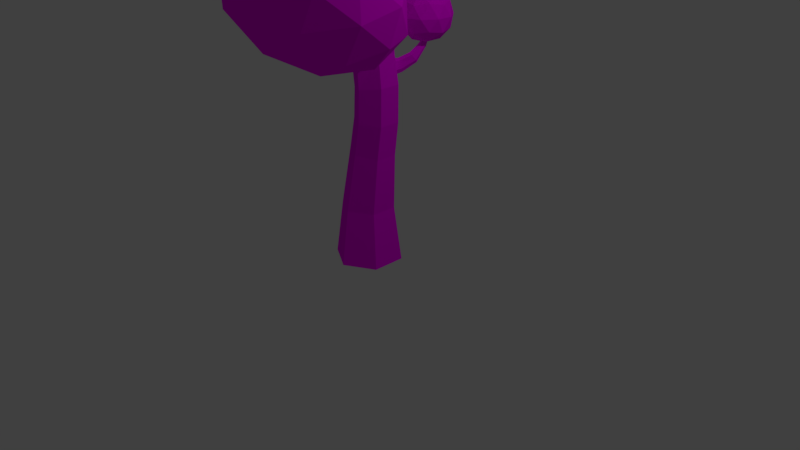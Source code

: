 # Source: Tree001.blend  (saved by Blender 2.79.0; exported with 4.5.12 LTS)
import bpy
from mathutils import Matrix  # noqa: F401  (used for matrix-valued properties, if any)

bpy.ops.wm.read_factory_settings(use_empty=True)
scene = bpy.context.scene
scene.name = 'Scene'

# ---- collections
col_collection_1 = bpy.data.collections.new('Collection 1'); scene.collection.children.link(col_collection_1)

# ---- images (referenced by path relative to the original .blend; pixels are not part of the script)
import os
ASSET_DIR = os.environ.get("B2B_ASSET_DIR", "")  # directory of the original .blend (textures are referenced by path, not embedded)
HERE = os.path.dirname(os.path.abspath(__file__))  # packed textures are extracted next to this script under _unpacked/

def load_image(name, relpath, width, height, colorspace="sRGB"):
    """Load a texture the original file referenced (path relative to the .blend, or extracted next to this script)."""
    p = next((c for c in (os.path.join(HERE, relpath), os.path.join(ASSET_DIR, relpath)) if relpath and os.path.exists(c)), "")
    if p:
        img = bpy.data.images.load(p, check_existing=True)
        img.name = name
    else:  # same state as the original file: an image datablock whose file is absent (Cycles renders it pink)
        img = bpy.data.images.new(name, width, height)
        img.source = "FILE"
        img.filepath = "//" + (relpath or name)
    img.colorspace_settings.name = colorspace
    return img
img_tree001tex = load_image('Tree001Tex', 'Tree001Tex.png', 1024, 1024, 'sRGB')

# ---- materials (node trees are filled in below, after node groups)
mat_material = bpy.data.materials.new('Material')
mat_material.alpha_threshold = 0.0
mat_material.roughness = 0.5
mat_material.line_color = (0.0, 0.0, 0.0, 1.0)

# ---- material node trees
mat_material.use_nodes = True; mat_material.node_tree.nodes.clear()
_N = mat_material.node_tree.nodes; _L = mat_material.node_tree.links
n0 = _N.new('ShaderNodeOutputMaterial'); n0.name = 'Material Output'; n0.location = (300, 300)
n1 = _N.new('ShaderNodeBsdfDiffuse'); n1.name = 'Diffuse BSDF'; n1.location = (10, 300)
n2 = _N.new('ShaderNodeTexImage'); n2.name = 'Image Texture'; n2.location = (-212, 282)
n2.width = 140
n2.image = img_tree001tex
_L.new(n1.outputs[0], n0.inputs[0])
_L.new(n2.outputs[0], n1.inputs[0])
n0.is_active_output = True

# ---- world
world_world = bpy.data.worlds.new('World'); scene.world = world_world
world_world.color = (0.05088, 0.05088, 0.05088)
world_world.use_sun_shadow = False
world_world.sun_shadow_jitter_overblur = 0.0
world_world.cycles.sampling_method = 'MANUAL'

# ---- cameras
cam_camera = bpy.data.cameras.new('Camera')
cam_camera.clip_end = 100.0
cam_camera.lens = 35.0
cam_camera.sensor_width = 32.0
cam_camera.sensor_height = 18.0
cam_camera.ortho_scale = 7.314
cam_camera.dof.focus_distance = 0.0

# ---- lights
light_lamp = bpy.data.lights.new('Lamp', 'POINT')
light_lamp.transmission_factor = 0.0
light_lamp.cutoff_distance = 30.0
light_lamp.energy = 100.0
light_lamp.shadow_buffer_clip_start = 1.001
light_lamp.shadow_soft_size = 0.1
light_lamp.shadow_maximum_resolution = 0.006
light_lamp.use_absolute_resolution = True

# ---- meshes
me_cylinder = bpy.data.meshes.new('Cylinder')
me_cylinder.from_pydata([(0.0, 0.4338, 0.0), (0.0, 0.3374, 0.7109), (0.3757, 0.2169, 0.0), (0.2922, 0.1687, 0.7109), (0.3757, -0.2169, 0.0), (0.2922, -0.1687, 0.7109), (-3.792e-08, -0.4338, 0.0), (-2.949e-08, -0.3374, 0.7109), (-0.3757, -0.2169, 0.0), (-0.2922, -0.1687, 0.7109), (-0.3757, 0.2169, 0.0), (-0.2922, 0.1687, 0.7109), (0.3419, 0.1409, 1.429), (0.1013, 0.2817, 1.469), (0.3419, -0.1409, 1.429), (0.1013, -0.2817, 1.469), (-0.1393, -0.1409, 1.51), (-0.1393, 0.1409, 1.51), (0.4043, 0.137, 1.856), (0.1672, 0.2739, 1.863), (0.4043, -0.137, 1.856), (0.1672, -0.2739, 1.863), (-0.06994, -0.137, 1.871), (-0.06994, 0.137, 1.871), (0.3096, 0.183, 2.45), (0.2297, 0.2319, 2.423), (0.4114, -0.1352, 2.316), (0.18, -0.2705, 2.28), (-0.05138, -0.1352, 2.243), (-0.05138, 0.1352, 2.243), (0.2843, 0.1795, 2.553), (0.06607, 0.2224, 2.814), (0.3514, -0.1145, 2.671), (0.1368, -0.2577, 2.659), (-0.0945, -0.1432, 2.65), (-0.04277, 0.1563, 2.805), (0.3665, 0.1248, 3.117), (0.07136, 0.2243, 2.977), (0.3574, -0.1406, 3.12), (0.1233, -0.2653, 3.112), (-0.1016, -0.1248, 3.102), (-0.03685, 0.1748, 2.979), (0.3382, 0.15, 3.632), (0.07982, 0.3, 3.605), (0.3382, -0.15, 3.632), (0.07982, -0.3, 3.605), (-0.1785, -0.15, 3.577), (-0.1785, 0.15, 3.577), (-0.707, -0.0428, 3.489), (0.1963, -0.5269, 3.522), (-0.7508, -0.9755, 4.004), (-1.381, -0.1025, 4.291), (-0.8242, 0.8857, 3.987), (0.151, 0.6235, 3.512), (0.08014, -0.8857, 4.344), (-0.895, -0.6235, 4.819), (-0.9403, 0.5269, 4.808), (0.006741, 0.9755, 4.327), (0.6374, 0.1025, 4.04), (-0.03703, 0.0428, 4.841), (-0.7915, -0.5986, 3.673), (-0.2348, -0.3348, 3.39), (-0.2606, -0.8831, 3.692), (0.2694, 0.05678, 3.403), (-0.2615, 0.3413, 3.384), (-1.162, -0.08541, 3.842), (-1.188, -0.6337, 4.144), (-0.8347, 0.4955, 3.663), (-1.231, 0.4604, 4.134), (-0.3304, 0.8871, 3.676), (0.5554, -0.2494, 3.713), (0.5287, 0.4267, 3.707), (-0.3289, -1.094, 4.175), (0.2278, -0.8303, 3.892), (-1.273, -0.4267, 4.623), (-0.902, -0.9399, 4.454), (-0.9718, 0.8303, 4.438), (-1.299, 0.2494, 4.617), (0.158, 0.9399, 3.876), (-0.4152, 1.094, 4.155), (0.4871, -0.4604, 4.196), (-0.4136, -0.8871, 4.654), (-1.013, -0.05678, 4.927), (-0.4834, 0.8831, 4.638), (0.444, 0.6337, 4.186), (0.09065, -0.4955, 4.667), (0.4182, 0.08541, 4.489), (-0.4825, -0.3413, 4.947), (-0.5092, 0.3348, 4.941), (0.04751, 0.5986, 4.657), (0.5452, 1.054e-09, 3.67), (1.115, -0.4142, 4.106), (0.3274, -0.6701, 4.106), (-0.1595, 1.054e-09, 4.106), (0.3274, 0.6701, 4.106), (1.115, 0.4142, 4.106), (0.7629, -0.6701, 4.81), (-0.0249, -0.4142, 4.81), (-0.0249, 0.4142, 4.81), (0.7629, 0.6701, 4.81), (1.25, 1.054e-09, 4.81), (0.5452, 1.054e-09, 5.246), (0.4172, -0.3939, 3.788), (0.8802, -0.2434, 3.788), (0.7522, -0.6373, 4.044), (1.215, 1.054e-09, 4.044), (0.8802, 0.2434, 3.788), (0.131, 1.054e-09, 3.788), (0.003006, -0.3939, 4.044), (0.4172, 0.3939, 3.788), (0.003006, 0.3939, 4.044), (0.7522, 0.6373, 4.044), (1.294, -0.2434, 4.458), (1.294, 0.2434, 4.458), (0.5452, -0.7878, 4.458), (1.008, -0.6373, 4.458), (-0.2041, -0.2434, 4.458), (0.0821, -0.6373, 4.458), (0.0821, 0.6373, 4.458), (-0.2041, 0.2434, 4.458), (1.008, 0.6373, 4.458), (0.5452, 0.7878, 4.458), (1.087, -0.3939, 4.872), (0.3381, -0.6373, 4.872), (-0.125, 1.054e-09, 4.872), (0.3381, 0.6373, 4.872), (1.087, 0.3939, 4.872), (0.6731, -0.3939, 5.128), (0.9593, 1.054e-09, 5.128), (0.2101, -0.2434, 5.128), (0.2101, 0.2434, 5.128), (0.6731, 0.3939, 5.128), (0.1604, 0.591, 3.568), (0.71, 0.1626, 3.878), (-0.04953, -0.1021, 3.878), (-0.5189, 0.591, 3.878), (-0.04953, 1.284, 3.878), (0.71, 1.019, 3.878), (0.3703, -0.1021, 4.379), (-0.3892, 0.1626, 4.379), (-0.3892, 1.019, 4.379), (0.3703, 1.284, 4.379), (0.8397, 0.591, 4.379), (0.1604, 0.591, 4.689), (0.03701, 0.1836, 3.651), (0.4834, 0.3392, 3.651), (0.36, -0.06816, 3.834), (0.8065, 0.591, 3.834), (0.4834, 0.8428, 3.651), (-0.2389, 0.591, 3.651), (-0.3623, 0.1836, 3.834), (0.03701, 0.9984, 3.651), (-0.3623, 0.9984, 3.834), (0.36, 1.25, 3.834), (0.8827, 0.3392, 4.128), (0.8827, 0.8428, 4.128), (0.1604, -0.2238, 4.128), (0.6068, -0.06817, 4.128), (-0.5619, 0.3392, 4.128), (-0.286, -0.06817, 4.128), (-0.286, 1.25, 4.128), (-0.5619, 0.8428, 4.128), (0.6068, 1.25, 4.128), (0.1604, 1.406, 4.128), (0.6831, 0.1836, 4.423), (-0.03926, -0.06816, 4.423), (-0.4857, 0.591, 4.423), (-0.03926, 1.25, 4.423), (0.6831, 0.9984, 4.423), (0.2838, 0.1836, 4.605), (0.5597, 0.591, 4.605), (-0.1626, 0.3392, 4.605), (-0.1626, 0.8428, 4.605), (0.2838, 0.9984, 4.605), (0.3476, -1.303, 2.847), (0.9297, -1.429, 3.665), (-0.07205, -1.798, 3.666), (-0.6215, -1.134, 2.965), (0.0406, -0.3546, 2.531), (0.9993, -0.5373, 2.963), (0.3202, -1.339, 4.289), (-0.6384, -1.156, 3.857), (-0.5688, -0.2638, 3.155), (0.4329, 0.1048, 3.154), (0.9824, -0.5594, 3.855), (0.01324, -0.3904, 3.974), (0.1303, -1.674, 3.229), (0.7191, -1.457, 3.228), (0.4724, -1.748, 3.71), (1.102, -1.007, 3.297), (0.76, -0.9329, 2.816), (-0.1927, -1.283, 2.817), (-0.4394, -1.575, 3.299), (0.1965, -0.8255, 2.562), (-0.3731, -0.7262, 2.632), (0.5795, -0.3756, 2.631), (1.092, -1.02, 3.821), (1.133, -0.496, 3.409), (0.1142, -1.695, 4.077), (0.703, -1.478, 4.076), (-0.7723, -1.197, 3.411), (-0.4493, -1.588, 3.823), (-0.3422, -0.2149, 2.744), (-0.7313, -0.6728, 2.999), (0.8101, -0.1056, 2.997), (0.2466, 0.001793, 2.743), (0.734, -0.9669, 4.188), (-0.2187, -1.318, 4.189), (-0.7413, -0.6858, 3.523), (-0.1116, 0.05514, 3.11), (0.8002, -0.1186, 3.521), (0.1643, -0.8676, 4.258), (0.5535, -0.4097, 4.003), (-0.3992, -0.7602, 4.004), (-0.3582, -0.2359, 3.592), (0.2306, -0.01926, 3.591), (0.1889, 0.2234, 2.531), (-0.1113, 0.1145, 2.653), (0.1417, 0.2653, 3.106), (-0.09238, 0.1406, 3.099), (0.01443, 0.2008, 3.017), (0.01893, 0.1999, 3.102), (-0.004208, 0.1859, 2.659), (-0.001317, 0.187, 2.748), (-0.08868, 0.3555, 2.835), (-0.1136, 0.3134, 2.875), (-0.03382, 0.2887, 3.04), (-0.08143, 0.2775, 3.011), (-0.02358, 0.3664, 2.885), (0.006148, 0.3208, 3.008), (-0.1944, 0.534, 2.982), (-0.2054, 0.488, 3.004), (-0.1094, 0.4321, 3.109), (-0.1528, 0.4266, 3.092), (-0.1329, 0.5352, 3.012), (-0.0843, 0.4695, 3.087), (-0.3017, 0.6835, 3.173), (-0.3048, 0.6447, 3.188), (-0.2141, 0.5983, 3.252), (-0.2496, 0.5923, 3.243), (-0.2502, 0.6862, 3.19), (-0.1994, 0.6314, 3.236), (-0.3482, 0.7626, 3.391), (-0.3489, 0.729, 3.384), (-0.2625, 0.6786, 3.377), (-0.293, 0.6744, 3.379), (-0.3032, 0.7629, 3.388), (-0.2537, 0.7103, 3.378), (0.4114, 0.1352, 2.316), (0.18, 0.2705, 2.28), (0.3346, 0.1432, 2.675), (0.1033, 0.2577, 2.666), (0.237, 0.2013, 2.582), (0.2241, 0.1979, 2.67), (0.2931, 0.2044, 2.297), (0.279, 0.2013, 2.387), (0.3138, 0.2889, 2.414), (0.2692, 0.3079, 2.447), (0.2709, 0.256, 2.577), (0.2305, 0.2822, 2.536), (0.3386, 0.2637, 2.465), (0.3133, 0.2432, 2.551), (0.3836, 0.449, 2.512), (0.3422, 0.4525, 2.542), (0.3413, 0.3721, 2.634), (0.3064, 0.4037, 2.605), (0.4045, 0.4145, 2.548), (0.3801, 0.3713, 2.611), (0.3848, 0.5953, 2.67), (0.3553, 0.5911, 2.68), (0.3523, 0.4898, 2.705), (0.3291, 0.5276, 2.697), (0.3981, 0.5528, 2.68), (0.3797, 0.4948, 2.698), (0.3981, 0.6378, 2.804), (0.3832, 0.6357, 2.809), (0.3818, 0.5848, 2.821), (0.3701, 0.6038, 2.817), (0.4048, 0.6164, 2.809), (0.3955, 0.5873, 2.818), (0.3287, 0.6382, 2.704), (0.5676, 0.4646, 2.887), (0.2374, 0.3573, 2.887), (0.03333, 0.6382, 2.887), (0.2374, 0.9191, 2.887), (0.5676, 0.8118, 2.887), (0.4199, 0.3573, 3.182), (0.08974, 0.4646, 3.182), (0.08974, 0.8118, 3.182), (0.4199, 0.9191, 3.182), (0.624, 0.6382, 3.182), (0.3287, 0.6382, 3.365), (0.275, 0.4731, 2.754), (0.4691, 0.5362, 2.754), (0.4155, 0.3711, 2.861), (0.6096, 0.6382, 2.861), (0.4691, 0.7402, 2.754), (0.1551, 0.6382, 2.754), (0.1014, 0.4731, 2.861), (0.275, 0.8033, 2.754), (0.1014, 0.8033, 2.861), (0.4155, 0.9053, 2.861), (0.6427, 0.5362, 3.035), (0.6427, 0.7402, 3.035), (0.3287, 0.308, 3.035), (0.5228, 0.371, 3.035), (0.01463, 0.5362, 3.035), (0.1346, 0.371, 3.035), (0.1346, 0.9053, 3.035), (0.01463, 0.7402, 3.035), (0.5228, 0.9053, 3.035), (0.3287, 0.9684, 3.035), (0.5559, 0.4731, 3.208), (0.2419, 0.3711, 3.208), (0.04779, 0.6382, 3.208), (0.2419, 0.9053, 3.208), (0.5559, 0.8033, 3.208), (0.3823, 0.4731, 3.315), (0.5023, 0.6382, 3.315), (0.1882, 0.5362, 3.315), (0.1882, 0.7402, 3.315), (0.3823, 0.8033, 3.315), (-0.3528, 0.5769, 3.214), (-0.1138, 0.4033, 3.396), (-0.444, 0.296, 3.396), (-0.6481, 0.5769, 3.396), (-0.444, 0.8578, 3.396), (-0.1138, 0.7505, 3.396), (-0.2615, 0.296, 3.692), (-0.5917, 0.4033, 3.692), (-0.5917, 0.7505, 3.692), (-0.2615, 0.8578, 3.692), (-0.05742, 0.5769, 3.692), (-0.3528, 0.5769, 3.874), (-0.4064, 0.4118, 3.263), (-0.2123, 0.4749, 3.263), (-0.266, 0.3098, 3.37), (-0.07187, 0.5769, 3.37), (-0.2123, 0.6789, 3.263), (-0.5264, 0.5769, 3.263), (-0.58, 0.4118, 3.37), (-0.4064, 0.742, 3.263), (-0.58, 0.742, 3.37), (-0.266, 0.844, 3.37), (-0.03872, 0.4749, 3.544), (-0.03872, 0.6789, 3.544), (-0.3528, 0.2467, 3.544), (-0.1587, 0.3098, 3.544), (-0.6668, 0.4749, 3.544), (-0.5469, 0.3098, 3.544), (-0.5469, 0.844, 3.544), (-0.6668, 0.6789, 3.544), (-0.1587, 0.844, 3.544), (-0.3528, 0.9071, 3.544), (-0.1255, 0.4118, 3.718), (-0.4396, 0.3098, 3.718), (-0.6337, 0.5769, 3.718), (-0.4396, 0.844, 3.718), (-0.1255, 0.742, 3.718), (-0.2991, 0.4118, 3.825), (-0.1792, 0.5769, 3.825), (-0.4932, 0.4749, 3.825), (-0.4932, 0.6789, 3.825), (-0.2991, 0.742, 3.825)], [], [(0, 1, 3, 2), (2, 3, 5, 4), (4, 5, 7, 6), (6, 7, 9, 8), (5, 3, 12, 14), (8, 9, 11, 10), (10, 11, 1, 0), (0, 2, 4, 6, 8, 10), (12, 13, 19, 18), (11, 9, 16, 17), (3, 1, 13, 12), (7, 5, 14, 15), (1, 11, 17, 13), (9, 7, 15, 16), (23, 22, 28, 29), (13, 17, 23, 19), (16, 15, 21, 22), (14, 12, 18, 20), (17, 16, 22, 23), (15, 14, 20, 21), (249, 29, 217, 222, 251), (21, 20, 26, 27), (18, 19, 249, 254, 248), (19, 23, 29, 249), (22, 21, 27, 28), (20, 18, 248, 26), (217, 34, 40, 219), (28, 27, 33, 34), (26, 248, 250, 32), (29, 28, 34, 217), (27, 26, 32, 33), (25, 216, 259, 257), (218, 221, 219, 47, 43), (33, 32, 38, 39), (250, 253, 251, 218, 36), (37, 31, 228, 229), (34, 33, 39, 40), (32, 250, 36, 38), (42, 43, 47, 46, 45, 44), (40, 39, 45, 46), (38, 36, 42, 44), (219, 40, 46, 47), (39, 38, 44, 45), (36, 218, 43, 42), (48, 61, 60), (49, 61, 63), (48, 60, 65), (48, 65, 67), (48, 67, 64), (49, 63, 70), (50, 62, 72), (51, 66, 74), (52, 68, 76), (53, 69, 78), (49, 70, 73), (50, 72, 75), (51, 74, 77), (52, 76, 79), (53, 78, 71), (54, 80, 85), (55, 81, 87), (56, 82, 88), (57, 83, 89), (58, 84, 86), (86, 89, 59), (86, 84, 89), (84, 57, 89), (89, 88, 59), (89, 83, 88), (83, 56, 88), (88, 87, 59), (88, 82, 87), (82, 55, 87), (87, 85, 59), (87, 81, 85), (81, 54, 85), (85, 86, 59), (85, 80, 86), (80, 58, 86), (71, 84, 58), (71, 78, 84), (78, 57, 84), (79, 83, 57), (79, 76, 83), (76, 56, 83), (77, 82, 56), (77, 74, 82), (74, 55, 82), (75, 81, 55), (75, 72, 81), (72, 54, 81), (73, 80, 54), (73, 70, 80), (70, 58, 80), (78, 79, 57), (78, 69, 79), (69, 52, 79), (76, 77, 56), (76, 68, 77), (68, 51, 77), (74, 75, 55), (74, 66, 75), (66, 50, 75), (72, 73, 54), (72, 62, 73), (62, 49, 73), (70, 71, 58), (70, 63, 71), (63, 53, 71), (64, 69, 53), (64, 67, 69), (67, 52, 69), (67, 68, 52), (67, 65, 68), (65, 51, 68), (65, 66, 51), (65, 60, 66), (60, 50, 66), (63, 64, 53), (63, 61, 64), (61, 48, 64), (60, 62, 50), (60, 61, 62), (61, 49, 62), (90, 103, 102), (91, 103, 105), (90, 102, 107), (90, 107, 109), (90, 109, 106), (91, 105, 112), (92, 104, 114), (93, 108, 116), (94, 110, 118), (95, 111, 120), (91, 112, 115), (92, 114, 117), (93, 116, 119), (94, 118, 121), (95, 120, 113), (96, 122, 127), (97, 123, 129), (98, 124, 130), (99, 125, 131), (100, 126, 128), (128, 131, 101), (128, 126, 131), (126, 99, 131), (131, 130, 101), (131, 125, 130), (125, 98, 130), (130, 129, 101), (130, 124, 129), (124, 97, 129), (129, 127, 101), (129, 123, 127), (123, 96, 127), (127, 128, 101), (127, 122, 128), (122, 100, 128), (113, 126, 100), (113, 120, 126), (120, 99, 126), (121, 125, 99), (121, 118, 125), (118, 98, 125), (119, 124, 98), (119, 116, 124), (116, 97, 124), (117, 123, 97), (117, 114, 123), (114, 96, 123), (115, 122, 96), (115, 112, 122), (112, 100, 122), (120, 121, 99), (120, 111, 121), (111, 94, 121), (118, 119, 98), (118, 110, 119), (110, 93, 119), (116, 117, 97), (116, 108, 117), (108, 92, 117), (114, 115, 96), (114, 104, 115), (104, 91, 115), (112, 113, 100), (112, 105, 113), (105, 95, 113), (106, 111, 95), (106, 109, 111), (109, 94, 111), (109, 110, 94), (109, 107, 110), (107, 93, 110), (107, 108, 93), (107, 102, 108), (102, 92, 108), (105, 106, 95), (105, 103, 106), (103, 90, 106), (102, 104, 92), (102, 103, 104), (103, 91, 104), (132, 145, 144), (133, 145, 147), (132, 144, 149), (132, 149, 151), (132, 151, 148), (133, 147, 154), (134, 146, 156), (135, 150, 158), (136, 152, 160), (137, 153, 162), (133, 154, 157), (134, 156, 159), (135, 158, 161), (136, 160, 163), (137, 162, 155), (138, 164, 169), (139, 165, 171), (140, 166, 172), (141, 167, 173), (142, 168, 170), (170, 173, 143), (170, 168, 173), (168, 141, 173), (173, 172, 143), (173, 167, 172), (167, 140, 172), (172, 171, 143), (172, 166, 171), (166, 139, 171), (171, 169, 143), (171, 165, 169), (165, 138, 169), (169, 170, 143), (169, 164, 170), (164, 142, 170), (155, 168, 142), (155, 162, 168), (162, 141, 168), (163, 167, 141), (163, 160, 167), (160, 140, 167), (161, 166, 140), (161, 158, 166), (158, 139, 166), (159, 165, 139), (159, 156, 165), (156, 138, 165), (157, 164, 138), (157, 154, 164), (154, 142, 164), (162, 163, 141), (162, 153, 163), (153, 136, 163), (160, 161, 140), (160, 152, 161), (152, 135, 161), (158, 159, 139), (158, 150, 159), (150, 134, 159), (156, 157, 138), (156, 146, 157), (146, 133, 157), (154, 155, 142), (154, 147, 155), (147, 137, 155), (148, 153, 137), (148, 151, 153), (151, 136, 153), (151, 152, 136), (151, 149, 152), (149, 135, 152), (149, 150, 135), (149, 144, 150), (144, 134, 150), (147, 148, 137), (147, 145, 148), (145, 132, 148), (144, 146, 134), (144, 145, 146), (145, 133, 146), (174, 187, 186), (175, 187, 189), (174, 186, 191), (174, 191, 193), (174, 193, 190), (175, 189, 196), (176, 188, 198), (177, 192, 200), (178, 194, 202), (179, 195, 204), (175, 196, 199), (176, 198, 201), (177, 200, 203), (178, 202, 205), (179, 204, 197), (180, 206, 211), (181, 207, 213), (182, 208, 214), (183, 209, 215), (184, 210, 212), (212, 215, 185), (212, 210, 215), (210, 183, 215), (215, 214, 185), (215, 209, 214), (209, 182, 214), (214, 213, 185), (214, 208, 213), (208, 181, 213), (213, 211, 185), (213, 207, 211), (207, 180, 211), (211, 212, 185), (211, 206, 212), (206, 184, 212), (197, 210, 184), (197, 204, 210), (204, 183, 210), (205, 209, 183), (205, 202, 209), (202, 182, 209), (203, 208, 182), (203, 200, 208), (200, 181, 208), (201, 207, 181), (201, 198, 207), (198, 180, 207), (199, 206, 180), (199, 196, 206), (196, 184, 206), (204, 205, 183), (204, 195, 205), (195, 178, 205), (202, 203, 182), (202, 194, 203), (194, 177, 203), (200, 201, 181), (200, 192, 201), (192, 176, 201), (198, 199, 180), (198, 188, 199), (188, 175, 199), (196, 197, 184), (196, 189, 197), (189, 179, 197), (190, 195, 179), (190, 193, 195), (193, 178, 195), (193, 194, 178), (193, 191, 194), (191, 177, 194), (191, 192, 177), (191, 186, 192), (186, 176, 192), (189, 190, 179), (189, 187, 190), (187, 174, 190), (186, 188, 176), (186, 187, 188), (187, 175, 188), (35, 223, 222, 217), (37, 220, 221, 218), (41, 35, 217, 219), (31, 37, 218, 251), (226, 229, 235, 232), (221, 220, 41, 219), (222, 223, 31, 251), (31, 223, 224, 228), (41, 220, 226, 227), (220, 37, 229, 226), (35, 41, 227, 225), (223, 35, 225, 224), (234, 230, 236, 240), (225, 227, 233, 231), (224, 225, 231, 230), (228, 224, 230, 234), (229, 228, 234, 235), (227, 226, 232, 233), (238, 241, 247, 244), (235, 234, 240, 241), (233, 232, 238, 239), (232, 235, 241, 238), (231, 233, 239, 237), (230, 231, 237, 236), (246, 242, 243, 245, 244, 247), (237, 239, 245, 243), (236, 237, 243, 242), (240, 236, 242, 246), (241, 240, 246, 247), (239, 238, 244, 245), (25, 255, 254, 249), (30, 252, 253, 250), (216, 25, 249, 251), (24, 30, 250, 248), (253, 252, 216, 251), (254, 255, 24, 248), (258, 261, 267, 264), (255, 25, 257, 256), (30, 24, 260, 261), (24, 255, 256, 260), (216, 252, 258, 259), (252, 30, 261, 258), (266, 262, 268, 272), (257, 259, 265, 263), (256, 257, 263, 262), (260, 256, 262, 266), (261, 260, 266, 267), (259, 258, 264, 265), (270, 273, 279, 276), (267, 266, 272, 273), (265, 264, 270, 271), (264, 267, 273, 270), (263, 265, 271, 269), (262, 263, 269, 268), (278, 274, 275, 277, 276, 279), (269, 271, 277, 275), (268, 269, 275, 274), (272, 268, 274, 278), (273, 272, 278, 279), (271, 270, 276, 277), (280, 293, 292), (281, 293, 295), (280, 292, 297), (280, 297, 299), (280, 299, 296), (281, 295, 302), (282, 294, 304), (283, 298, 306), (284, 300, 308), (285, 301, 310), (281, 302, 305), (282, 304, 307), (283, 306, 309), (284, 308, 311), (285, 310, 303), (286, 312, 317), (287, 313, 319), (288, 314, 320), (289, 315, 321), (290, 316, 318), (318, 321, 291), (318, 316, 321), (316, 289, 321), (321, 320, 291), (321, 315, 320), (315, 288, 320), (320, 319, 291), (320, 314, 319), (314, 287, 319), (319, 317, 291), (319, 313, 317), (313, 286, 317), (317, 318, 291), (317, 312, 318), (312, 290, 318), (303, 316, 290), (303, 310, 316), (310, 289, 316), (311, 315, 289), (311, 308, 315), (308, 288, 315), (309, 314, 288), (309, 306, 314), (306, 287, 314), (307, 313, 287), (307, 304, 313), (304, 286, 313), (305, 312, 286), (305, 302, 312), (302, 290, 312), (310, 311, 289), (310, 301, 311), (301, 284, 311), (308, 309, 288), (308, 300, 309), (300, 283, 309), (306, 307, 287), (306, 298, 307), (298, 282, 307), (304, 305, 286), (304, 294, 305), (294, 281, 305), (302, 303, 290), (302, 295, 303), (295, 285, 303), (296, 301, 285), (296, 299, 301), (299, 284, 301), (299, 300, 284), (299, 297, 300), (297, 283, 300), (297, 298, 283), (297, 292, 298), (292, 282, 298), (295, 296, 285), (295, 293, 296), (293, 280, 296), (292, 294, 282), (292, 293, 294), (293, 281, 294), (322, 335, 334), (323, 335, 337), (322, 334, 339), (322, 339, 341), (322, 341, 338), (323, 337, 344), (324, 336, 346), (325, 340, 348), (326, 342, 350), (327, 343, 352), (323, 344, 347), (324, 346, 349), (325, 348, 351), (326, 350, 353), (327, 352, 345), (328, 354, 359), (329, 355, 361), (330, 356, 362), (331, 357, 363), (332, 358, 360), (360, 363, 333), (360, 358, 363), (358, 331, 363), (363, 362, 333), (363, 357, 362), (357, 330, 362), (362, 361, 333), (362, 356, 361), (356, 329, 361), (361, 359, 333), (361, 355, 359), (355, 328, 359), (359, 360, 333), (359, 354, 360), (354, 332, 360), (345, 358, 332), (345, 352, 358), (352, 331, 358), (353, 357, 331), (353, 350, 357), (350, 330, 357), (351, 356, 330), (351, 348, 356), (348, 329, 356), (349, 355, 329), (349, 346, 355), (346, 328, 355), (347, 354, 328), (347, 344, 354), (344, 332, 354), (352, 353, 331), (352, 343, 353), (343, 326, 353), (350, 351, 330), (350, 342, 351), (342, 325, 351), (348, 349, 329), (348, 340, 349), (340, 324, 349), (346, 347, 328), (346, 336, 347), (336, 323, 347), (344, 345, 332), (344, 337, 345), (337, 327, 345), (338, 343, 327), (338, 341, 343), (341, 326, 343), (341, 342, 326), (341, 339, 342), (339, 325, 342), (339, 340, 325), (339, 334, 340), (334, 324, 340), (337, 338, 327), (337, 335, 338), (335, 322, 338), (334, 336, 324), (334, 335, 336), (335, 323, 336)])
_uv = me_cylinder.uv_layers.new(name='UVMap')
_uv.uv.foreach_set('vector', [0.1604, 0.08765, 0.1357, 0.1179, 0.09921, 0.1004, 0.1655, 0.02083, 0.1655, 0.02083, 0.2727, 0.08901, 0.232, 0.1161, 0.1914, 0.08184, 0.1914, 0.08184, 0.232, 0.1161, 0.203, 0.1267, 0.1883, 0.09489, 0.1883, 0.09489, 0.203, 0.1267, 0.1802, 0.1283, 0.1793, 0.09773, 0.232, 0.1161, 0.2727, 0.08901, 0.2827, 0.1899, 0.2453, 0.1931, 0.1793, 0.09773, 0.1802, 0.1283, 0.1594, 0.1254, 0.1704, 0.09687, 0.1704, 0.09687, 0.1594, 0.1254, 0.1357, 0.1179, 0.1604, 0.08765, 0.1604, 0.08765, 0.1655, 0.02083, 0.1914, 0.08184, 0.1883, 0.09489, 0.1793, 0.09773, 0.1704, 0.09687, 0.08721, 0.1907, 0.1212, 0.1953, 0.1168, 0.2427, 0.08333, 0.2443, 0.1594, 0.1254, 0.1802, 0.1283, 0.1821, 0.1999, 0.152, 0.1994, 0.09921, 0.1004, 0.1357, 0.1179, 0.1212, 0.1953, 0.08721, 0.1907, 0.203, 0.1267, 0.232, 0.1161, 0.2453, 0.1931, 0.2125, 0.1974, 0.1357, 0.1179, 0.1594, 0.1254, 0.152, 0.1994, 0.1212, 0.1953, 0.1802, 0.1283, 0.203, 0.1267, 0.2125, 0.1974, 0.1821, 0.1999, 0.1499, 0.2418, 0.183, 0.2416, 0.1823, 0.2857, 0.1504, 0.2865, 0.1212, 0.1953, 0.152, 0.1994, 0.1499, 0.2418, 0.1168, 0.2427, 0.1821, 0.1999, 0.2125, 0.1974, 0.2155, 0.2432, 0.183, 0.2416, 0.2453, 0.1931, 0.2827, 0.1899, 0.2827, 0.2471, 0.2479, 0.2454, 0.152, 0.1994, 0.1821, 0.1999, 0.183, 0.2416, 0.1499, 0.2418, 0.2125, 0.1974, 0.2453, 0.1931, 0.2479, 0.2454, 0.2155, 0.2432, 0.1192, 0.2924, 0.1504, 0.2865, 0.1566, 0.3294, 0.1446, 0.3312, 0.1316, 0.3343, 0.2155, 0.2432, 0.2479, 0.2454, 0.2429, 0.299, 0.213, 0.2914, 0.08333, 0.2443, 0.1168, 0.2427, 0.1192, 0.2924, 0.1042, 0.296, 0.08817, 0.3004, 0.1168, 0.2427, 0.1499, 0.2418, 0.1504, 0.2865, 0.1192, 0.2924, 0.183, 0.2416, 0.2155, 0.2432, 0.213, 0.2914, 0.1823, 0.2857, 0.2479, 0.2454, 0.2827, 0.2471, 0.2753, 0.3061, 0.2429, 0.299, 0.1566, 0.3294, 0.1806, 0.3289, 0.1775, 0.3635, 0.1602, 0.3666, 0.1823, 0.2857, 0.213, 0.2914, 0.2055, 0.3316, 0.1806, 0.3289, 0.2429, 0.299, 0.2753, 0.3061, 0.2624, 0.3521, 0.2331, 0.3397, 0.1504, 0.2865, 0.1823, 0.2857, 0.1806, 0.3289, 0.1566, 0.3294, 0.213, 0.2914, 0.2429, 0.299, 0.2331, 0.3397, 0.2055, 0.3316, 0.2482, 0.6793, 0.2595, 0.6819, 0.2566, 0.6885, 0.2471, 0.6879, 0.1407, 0.3741, 0.1512, 0.3699, 0.1602, 0.3666, 0.1698, 0.3867, 0.1633, 0.3936, 0.2055, 0.3316, 0.2331, 0.3397, 0.2105, 0.3812, 0.1941, 0.3693, 0.1037, 0.3412, 0.1176, 0.3375, 0.1316, 0.3343, 0.1407, 0.3741, 0.1193, 0.3909, 0.8818, 0.3063, 0.8892, 0.292, 0.9001, 0.3055, 0.8908, 0.3139, 0.1806, 0.3289, 0.2055, 0.3316, 0.1941, 0.3693, 0.1775, 0.3635, 0.2331, 0.3397, 0.2624, 0.3521, 0.2333, 0.4036, 0.2105, 0.3812, 0.1689, 0.4272, 0.1633, 0.3936, 0.1698, 0.3867, 0.1755, 0.3842, 0.1805, 0.3873, 0.1844, 0.3985, 0.1775, 0.3635, 0.1941, 0.3693, 0.1805, 0.3873, 0.1755, 0.3842, 0.2105, 0.3812, 0.2333, 0.4036, 0.1689, 0.4272, 0.1844, 0.3985, 0.1602, 0.3666, 0.1775, 0.3635, 0.1755, 0.3842, 0.1698, 0.3867, 0.1941, 0.3693, 0.2105, 0.3812, 0.1844, 0.3985, 0.1805, 0.3873, 0.1193, 0.3909, 0.1407, 0.3741, 0.1633, 0.3936, 0.1689, 0.4272, 0.7484, 0.7287, 0.7059, 0.7791, 0.7005, 0.7038, 0.4078, 0.6018, 0.4099, 0.5494, 0.4547, 0.596, 0.7484, 0.7287, 0.7005, 0.7038, 0.7468, 0.6808, 0.7484, 0.7287, 0.7468, 0.6808, 0.7965, 0.7052, 0.7484, 0.7287, 0.7965, 0.7052, 0.7965, 0.7791, 0.4078, 0.6018, 0.4547, 0.596, 0.4342, 0.6262, 0.6702, 0.6721, 0.6379, 0.7294, 0.6186, 0.6599, 0.7463, 0.6478, 0.7111, 0.6576, 0.7258, 0.627, 0.8291, 0.673, 0.7835, 0.6579, 0.8165, 0.6335, 0.4996, 0.6036, 0.5588, 0.5956, 0.5203, 0.6346, 0.4078, 0.6018, 0.4342, 0.6262, 0.3853, 0.6332, 0.6702, 0.6721, 0.6186, 0.6599, 0.6815, 0.6345, 0.7463, 0.6478, 0.7258, 0.627, 0.7676, 0.6264, 0.8291, 0.673, 0.8165, 0.6335, 0.8836, 0.6596, 0.4996, 0.6036, 0.5203, 0.6346, 0.476, 0.6269, 0.3726, 0.6726, 0.4182, 0.6577, 0.4051, 0.7049, 0.7023, 0.6035, 0.6431, 0.5954, 0.7073, 0.5494, 0.7941, 0.6021, 0.7472, 0.5961, 0.7922, 0.5496, 0.5315, 0.6722, 0.5636, 0.7296, 0.5011, 0.7039, 0.4555, 0.6477, 0.4906, 0.6576, 0.4548, 0.6807, 0.4548, 0.6807, 0.5011, 0.7039, 0.4531, 0.7286, 0.4548, 0.6807, 0.4906, 0.6576, 0.5011, 0.7039, 0.4906, 0.6576, 0.5315, 0.6722, 0.5011, 0.7039, 0.5011, 0.7039, 0.4955, 0.7791, 0.4531, 0.7286, 0.5011, 0.7039, 0.5636, 0.7296, 0.4955, 0.7791, 0.8572, 0.5951, 0.7941, 0.6021, 0.7922, 0.5496, 0.4955, 0.7791, 0.4049, 0.7788, 0.4531, 0.7286, 0.7922, 0.5496, 0.7472, 0.5961, 0.7073, 0.5494, 0.7472, 0.5961, 0.7023, 0.6035, 0.7073, 0.5494, 0.4049, 0.7788, 0.4051, 0.7049, 0.4531, 0.7286, 0.4049, 0.7788, 0.3371, 0.7291, 0.4051, 0.7049, 0.3371, 0.7291, 0.3726, 0.6726, 0.4051, 0.7049, 0.4051, 0.7049, 0.4548, 0.6807, 0.4531, 0.7286, 0.4051, 0.7049, 0.4182, 0.6577, 0.4548, 0.6807, 0.4182, 0.6577, 0.4555, 0.6477, 0.4548, 0.6807, 0.476, 0.6269, 0.4906, 0.6576, 0.4555, 0.6477, 0.476, 0.6269, 0.5203, 0.6346, 0.4906, 0.6576, 0.5203, 0.6346, 0.5315, 0.6722, 0.4906, 0.6576, 0.5832, 0.6602, 0.5636, 0.7296, 0.5315, 0.6722, 0.8836, 0.6596, 0.8165, 0.6335, 0.8572, 0.5951, 0.8165, 0.6335, 0.7941, 0.6021, 0.8572, 0.5951, 0.7676, 0.6264, 0.7472, 0.5961, 0.7941, 0.6021, 0.7676, 0.6264, 0.7258, 0.627, 0.7472, 0.5961, 0.7258, 0.627, 0.7023, 0.6035, 0.7472, 0.5961, 0.6815, 0.6345, 0.6431, 0.5954, 0.7023, 0.6035, 0.6815, 0.6345, 0.6186, 0.6599, 0.6431, 0.5954, 0.3181, 0.6591, 0.3726, 0.6726, 0.3371, 0.7291, 0.3853, 0.6332, 0.4182, 0.6577, 0.3726, 0.6726, 0.3853, 0.6332, 0.4342, 0.6262, 0.4182, 0.6577, 0.4342, 0.6262, 0.4555, 0.6477, 0.4182, 0.6577, 0.5203, 0.6346, 0.5832, 0.6602, 0.5315, 0.6722, 0.5203, 0.6346, 0.5588, 0.5956, 0.5832, 0.6602, 0.8645, 0.7295, 0.8291, 0.673, 0.8836, 0.6596, 0.8165, 0.6335, 0.7676, 0.6264, 0.7941, 0.6021, 0.8165, 0.6335, 0.7835, 0.6579, 0.7676, 0.6264, 0.7835, 0.6579, 0.7463, 0.6478, 0.7676, 0.6264, 0.7258, 0.627, 0.6815, 0.6345, 0.7023, 0.6035, 0.7258, 0.627, 0.7111, 0.6576, 0.6815, 0.6345, 0.7111, 0.6576, 0.6702, 0.6721, 0.6815, 0.6345, 0.3181, 0.6591, 0.3853, 0.6332, 0.3726, 0.6726, 0.3181, 0.6591, 0.3447, 0.5947, 0.3853, 0.6332, 0.3447, 0.5947, 0.4078, 0.6018, 0.3853, 0.6332, 0.4342, 0.6262, 0.476, 0.6269, 0.4555, 0.6477, 0.4342, 0.6262, 0.4547, 0.596, 0.476, 0.6269, 0.4547, 0.596, 0.4996, 0.6036, 0.476, 0.6269, 0.4947, 0.5494, 0.5588, 0.5956, 0.4996, 0.6036, 0.7965, 0.7791, 0.7965, 0.7052, 0.8645, 0.7295, 0.7965, 0.7052, 0.8291, 0.673, 0.8645, 0.7295, 0.7965, 0.7052, 0.7835, 0.6579, 0.8291, 0.673, 0.7965, 0.7052, 0.7468, 0.6808, 0.7835, 0.6579, 0.7468, 0.6808, 0.7463, 0.6478, 0.7835, 0.6579, 0.7468, 0.6808, 0.7111, 0.6576, 0.7463, 0.6478, 0.7468, 0.6808, 0.7005, 0.7038, 0.7111, 0.6576, 0.7005, 0.7038, 0.6702, 0.6721, 0.7111, 0.6576, 0.4547, 0.596, 0.4947, 0.5494, 0.4996, 0.6036, 0.4547, 0.596, 0.4099, 0.5494, 0.4947, 0.5494, 0.7059, 0.7791, 0.7484, 0.7287, 0.7965, 0.7791, 0.7005, 0.7038, 0.6379, 0.7294, 0.6702, 0.6721, 0.7005, 0.7038, 0.7059, 0.7791, 0.6379, 0.7294, 0.4099, 0.5494, 0.4078, 0.6018, 0.3447, 0.5947, 0.7401, 0.02274, 0.7187, 0.06161, 0.6891, 0.02083, 0.7081, 0.09581, 0.7187, 0.06161, 0.7401, 0.09389, 0.7379, 0.2821, 0.7853, 0.3114, 0.7351, 0.3288, 0.7379, 0.2821, 0.7351, 0.3288, 0.6873, 0.3055, 0.7401, 0.02274, 0.7911, 0.02083, 0.7615, 0.06161, 0.7081, 0.09581, 0.7401, 0.09389, 0.7233, 0.1236, 0.8002, 0.3582, 0.8437, 0.3353, 0.8304, 0.397, 0.733, 0.3621, 0.7632, 0.3568, 0.7468, 0.3862, 0.6668, 0.3502, 0.7037, 0.3532, 0.6827, 0.3838, 0.7721, 0.09581, 0.81, 0.07529, 0.7949, 0.1231, 0.7081, 0.09581, 0.7233, 0.1236, 0.6853, 0.1231, 0.8002, 0.3582, 0.8304, 0.397, 0.7804, 0.3897, 0.733, 0.3621, 0.7468, 0.3862, 0.7165, 0.3843, 0.6668, 0.3502, 0.6827, 0.3838, 0.6322, 0.385, 0.7721, 0.09581, 0.7949, 0.1231, 0.757, 0.1236, 0.6653, 0.1624, 0.7082, 0.1572, 0.6946, 0.2042, 0.7584, 0.4117, 0.7877, 0.4292, 0.7483, 0.4426, 0.7019, 0.4083, 0.73, 0.412, 0.7083, 0.4402, 0.6273, 0.4405, 0.6707, 0.4222, 0.6705, 0.4756, 0.7401, 0.1487, 0.7721, 0.1572, 0.7401, 0.183, 0.7401, 0.183, 0.7856, 0.2042, 0.7401, 0.2273, 0.7401, 0.183, 0.7721, 0.1572, 0.7856, 0.2042, 0.7721, 0.1572, 0.8149, 0.1624, 0.7856, 0.2042, 0.6705, 0.4756, 0.7083, 0.4402, 0.7258, 0.4823, 0.6705, 0.4756, 0.6707, 0.4222, 0.7083, 0.4402, 0.6707, 0.4222, 0.7019, 0.4083, 0.7083, 0.4402, 0.7083, 0.4402, 0.7483, 0.4426, 0.7258, 0.4823, 0.7083, 0.4402, 0.73, 0.412, 0.7483, 0.4426, 0.73, 0.412, 0.7584, 0.4117, 0.7483, 0.4426, 0.7483, 0.4426, 0.7815, 0.4823, 0.7258, 0.4823, 0.7483, 0.4426, 0.7877, 0.4292, 0.7815, 0.4823, 0.7877, 0.4292, 0.8286, 0.4527, 0.7815, 0.4823, 0.6946, 0.2042, 0.7401, 0.183, 0.7401, 0.2273, 0.6946, 0.2042, 0.7082, 0.1572, 0.7401, 0.183, 0.7082, 0.1572, 0.7401, 0.1487, 0.7401, 0.183, 0.757, 0.1236, 0.7721, 0.1572, 0.7401, 0.1487, 0.757, 0.1236, 0.7949, 0.1231, 0.7721, 0.1572, 0.7949, 0.1231, 0.8149, 0.1624, 0.7721, 0.1572, 0.6322, 0.385, 0.6707, 0.4222, 0.6273, 0.4405, 0.6322, 0.385, 0.6827, 0.3838, 0.6707, 0.4222, 0.6827, 0.3838, 0.7019, 0.4083, 0.6707, 0.4222, 0.7165, 0.3843, 0.73, 0.412, 0.7019, 0.4083, 0.7165, 0.3843, 0.7468, 0.3862, 0.73, 0.412, 0.7468, 0.3862, 0.7584, 0.4117, 0.73, 0.412, 0.7804, 0.3897, 0.7877, 0.4292, 0.7584, 0.4117, 0.7804, 0.3897, 0.8304, 0.397, 0.7877, 0.4292, 0.8304, 0.397, 0.8286, 0.4527, 0.7877, 0.4292, 0.6853, 0.1231, 0.7082, 0.1572, 0.6653, 0.1624, 0.6853, 0.1231, 0.7233, 0.1236, 0.7082, 0.1572, 0.7233, 0.1236, 0.7401, 0.1487, 0.7082, 0.1572, 0.7949, 0.1231, 0.845, 0.1212, 0.8149, 0.1624, 0.7949, 0.1231, 0.81, 0.07529, 0.845, 0.1212, 0.6264, 0.3222, 0.6668, 0.3502, 0.6322, 0.385, 0.6827, 0.3838, 0.7165, 0.3843, 0.7019, 0.4083, 0.6827, 0.3838, 0.7037, 0.3532, 0.7165, 0.3843, 0.7037, 0.3532, 0.733, 0.3621, 0.7165, 0.3843, 0.7468, 0.3862, 0.7804, 0.3897, 0.7584, 0.4117, 0.7468, 0.3862, 0.7632, 0.3568, 0.7804, 0.3897, 0.7632, 0.3568, 0.8002, 0.3582, 0.7804, 0.3897, 0.6353, 0.1212, 0.6853, 0.1231, 0.6653, 0.1624, 0.6353, 0.1212, 0.6702, 0.07529, 0.6853, 0.1231, 0.6702, 0.07529, 0.7081, 0.09581, 0.6853, 0.1231, 0.7233, 0.1236, 0.757, 0.1236, 0.7401, 0.1487, 0.7233, 0.1236, 0.7401, 0.09389, 0.757, 0.1236, 0.7401, 0.09389, 0.7721, 0.09581, 0.757, 0.1236, 0.7615, 0.06161, 0.81, 0.07529, 0.7721, 0.09581, 0.7615, 0.06161, 0.7911, 0.02083, 0.81, 0.07529, 0.6873, 0.3055, 0.6668, 0.3502, 0.6264, 0.3222, 0.6873, 0.3055, 0.7037, 0.3532, 0.6668, 0.3502, 0.6873, 0.3055, 0.7351, 0.3288, 0.7037, 0.3532, 0.7351, 0.3288, 0.733, 0.3621, 0.7037, 0.3532, 0.7351, 0.3288, 0.7632, 0.3568, 0.733, 0.3621, 0.7351, 0.3288, 0.7853, 0.3114, 0.7632, 0.3568, 0.7853, 0.3114, 0.8002, 0.3582, 0.7632, 0.3568, 0.7401, 0.09389, 0.7615, 0.06161, 0.7721, 0.09581, 0.7401, 0.09389, 0.7187, 0.06161, 0.7615, 0.06161, 0.7187, 0.06161, 0.7401, 0.02274, 0.7615, 0.06161, 0.7853, 0.3114, 0.8437, 0.3353, 0.8002, 0.3582, 0.6891, 0.02083, 0.7187, 0.06161, 0.6702, 0.07529, 0.7187, 0.06161, 0.7081, 0.09581, 0.6702, 0.07529, 0.7351, 0.8145, 0.78, 0.8489, 0.7297, 0.8616, 0.7825, 0.8906, 0.78, 0.8489, 0.8316, 0.8828, 0.7351, 0.8145, 0.7297, 0.8616, 0.6834, 0.8339, 0.1187, 0.6013, 0.08333, 0.5682, 0.1335, 0.5591, 0.1187, 0.6013, 0.1335, 0.5591, 0.1611, 0.5906, 0.7825, 0.8906, 0.8316, 0.8828, 0.7995, 0.9168, 0.7265, 0.8878, 0.7513, 0.8862, 0.7367, 0.9035, 0.6649, 0.873, 0.7013, 0.8788, 0.6821, 0.8985, 0.1489, 0.5334, 0.1101, 0.5201, 0.1482, 0.507, 0.1896, 0.5772, 0.1679, 0.5548, 0.1934, 0.551, 0.7825, 0.8906, 0.7995, 0.9168, 0.7627, 0.9079, 0.7265, 0.8878, 0.7367, 0.9035, 0.7124, 0.9006, 0.6649, 0.873, 0.6821, 0.8985, 0.6298, 0.8981, 0.1489, 0.5334, 0.1482, 0.507, 0.1721, 0.5301, 0.1896, 0.5772, 0.1934, 0.551, 0.2249, 0.5828, 0.746, 0.92, 0.771, 0.9346, 0.7384, 0.9443, 0.6982, 0.9158, 0.7228, 0.919, 0.7013, 0.9421, 0.6186, 0.9464, 0.6663, 0.9265, 0.6592, 0.9783, 0.1942, 0.5281, 0.1781, 0.504, 0.2137, 0.5073, 0.2625, 0.5623, 0.222, 0.5433, 0.2625, 0.5192, 0.2625, 0.5192, 0.2137, 0.5073, 0.2436, 0.4749, 0.2625, 0.5192, 0.222, 0.5433, 0.2137, 0.5073, 0.222, 0.5433, 0.1942, 0.5281, 0.2137, 0.5073, 0.2137, 0.5073, 0.1959, 0.4626, 0.2436, 0.4749, 0.2137, 0.5073, 0.1781, 0.504, 0.1959, 0.4626, 0.1781, 0.504, 0.1534, 0.4713, 0.1959, 0.4626, 0.6592, 0.9783, 0.7013, 0.9421, 0.7162, 0.9854, 0.6592, 0.9783, 0.6663, 0.9265, 0.7013, 0.9421, 0.6663, 0.9265, 0.6982, 0.9158, 0.7013, 0.9421, 0.7013, 0.9421, 0.7384, 0.9443, 0.7162, 0.9854, 0.7013, 0.9421, 0.7228, 0.919, 0.7384, 0.9443, 0.7228, 0.919, 0.746, 0.92, 0.7384, 0.9443, 0.7384, 0.9443, 0.7723, 0.9854, 0.7162, 0.9854, 0.7384, 0.9443, 0.771, 0.9346, 0.7723, 0.9854, 0.771, 0.9346, 0.8135, 0.9567, 0.7723, 0.9854, 0.2249, 0.5828, 0.222, 0.5433, 0.2625, 0.5623, 0.2249, 0.5828, 0.1934, 0.551, 0.222, 0.5433, 0.1934, 0.551, 0.1942, 0.5281, 0.222, 0.5433, 0.1721, 0.5301, 0.1781, 0.504, 0.1942, 0.5281, 0.1721, 0.5301, 0.1482, 0.507, 0.1781, 0.504, 0.1482, 0.507, 0.1534, 0.4713, 0.1781, 0.504, 0.6298, 0.8981, 0.6663, 0.9265, 0.6186, 0.9464, 0.6298, 0.8981, 0.6821, 0.8985, 0.6663, 0.9265, 0.6821, 0.8985, 0.6982, 0.9158, 0.6663, 0.9265, 0.7124, 0.9006, 0.7228, 0.919, 0.6982, 0.9158, 0.7124, 0.9006, 0.7367, 0.9035, 0.7228, 0.919, 0.7367, 0.9035, 0.746, 0.92, 0.7228, 0.919, 0.7627, 0.9079, 0.771, 0.9346, 0.746, 0.92, 0.7627, 0.9079, 0.7995, 0.9168, 0.771, 0.9346, 0.7995, 0.9168, 0.8135, 0.9567, 0.771, 0.9346, 0.1934, 0.551, 0.1721, 0.5301, 0.1942, 0.5281, 0.1934, 0.551, 0.1679, 0.5548, 0.1721, 0.5301, 0.1679, 0.5548, 0.1489, 0.5334, 0.1721, 0.5301, 0.1482, 0.507, 0.1108, 0.4725, 0.1534, 0.4713, 0.1482, 0.507, 0.1101, 0.5201, 0.1108, 0.4725, 0.6204, 0.8445, 0.6649, 0.873, 0.6298, 0.8981, 0.6821, 0.8985, 0.7124, 0.9006, 0.6982, 0.9158, 0.6821, 0.8985, 0.7013, 0.8788, 0.7124, 0.9006, 0.7013, 0.8788, 0.7265, 0.8878, 0.7124, 0.9006, 0.7367, 0.9035, 0.7627, 0.9079, 0.746, 0.92, 0.7367, 0.9035, 0.7513, 0.8862, 0.7627, 0.9079, 0.7513, 0.8862, 0.7825, 0.8906, 0.7627, 0.9079, 0.7995, 0.9168, 0.8581, 0.9328, 0.8135, 0.9567, 0.7995, 0.9168, 0.8316, 0.8828, 0.8581, 0.9328, 0.1971, 0.6213, 0.1896, 0.5772, 0.2249, 0.5828, 0.1611, 0.5906, 0.1679, 0.5548, 0.1896, 0.5772, 0.1611, 0.5906, 0.1335, 0.5591, 0.1679, 0.5548, 0.1335, 0.5591, 0.1489, 0.5334, 0.1679, 0.5548, 0.1335, 0.5591, 0.1101, 0.5201, 0.1489, 0.5334, 0.1335, 0.5591, 0.08333, 0.5682, 0.1101, 0.5201, 0.6834, 0.8339, 0.6649, 0.873, 0.6204, 0.8445, 0.6834, 0.8339, 0.7013, 0.8788, 0.6649, 0.873, 0.6834, 0.8339, 0.7297, 0.8616, 0.7013, 0.8788, 0.7297, 0.8616, 0.7265, 0.8878, 0.7013, 0.8788, 0.1971, 0.6213, 0.1611, 0.5906, 0.1896, 0.5772, 0.1971, 0.6213, 0.1475, 0.6419, 0.1611, 0.5906, 0.1475, 0.6419, 0.1187, 0.6013, 0.1611, 0.5906, 0.7297, 0.8616, 0.7513, 0.8862, 0.7265, 0.8878, 0.7297, 0.8616, 0.78, 0.8489, 0.7513, 0.8862, 0.78, 0.8489, 0.7825, 0.8906, 0.7513, 0.8862, 0.4546, 0.2854, 0.425, 0.3345, 0.3863, 0.2821, 0.4128, 0.3726, 0.425, 0.3345, 0.4546, 0.3709, 0.4557, 0.2466, 0.3918, 0.2093, 0.4591, 0.1887, 0.4557, 0.2466, 0.4591, 0.1887, 0.5235, 0.2169, 0.4546, 0.2854, 0.5229, 0.2821, 0.4841, 0.3345, 0.4128, 0.3726, 0.4546, 0.3709, 0.433, 0.3987, 0.3751, 0.1547, 0.3181, 0.182, 0.3381, 0.116, 0.4611, 0.1527, 0.4222, 0.1574, 0.4429, 0.1303, 0.5464, 0.1645, 0.4993, 0.1619, 0.5241, 0.133, 0.4964, 0.3726, 0.5465, 0.3491, 0.5245, 0.398, 0.4128, 0.3726, 0.433, 0.3987, 0.3846, 0.398, 0.3751, 0.1547, 0.3381, 0.116, 0.4008, 0.1259, 0.4611, 0.1527, 0.4429, 0.1303, 0.4818, 0.1325, 0.5464, 0.1645, 0.5241, 0.133, 0.5876, 0.1303, 0.4964, 0.3726, 0.5245, 0.398, 0.4761, 0.3987, 0.357, 0.4371, 0.413, 0.4303, 0.3931, 0.485, 0.4266, 0.106, 0.3881, 0.08675, 0.438, 0.07138, 0.5008, 0.1103, 0.4638, 0.1063, 0.4934, 0.07456, 0.5965, 0.06899, 0.5413, 0.09556, 0.5434, 0.02944, 0.4546, 0.4217, 0.4961, 0.4303, 0.4546, 0.4589, 0.4546, 0.4589, 0.516, 0.485, 0.4546, 0.514, 0.4546, 0.4589, 0.4961, 0.4303, 0.516, 0.485, 0.4961, 0.4303, 0.5521, 0.4371, 0.516, 0.485, 0.5434, 0.02944, 0.4934, 0.07456, 0.4687, 0.02083, 0.5434, 0.02944, 0.5413, 0.09556, 0.4934, 0.07456, 0.5413, 0.09556, 0.5008, 0.1103, 0.4934, 0.07456, 0.4934, 0.07456, 0.438, 0.07138, 0.4687, 0.02083, 0.4934, 0.07456, 0.4638, 0.1063, 0.438, 0.07138, 0.4638, 0.1063, 0.4266, 0.106, 0.438, 0.07138, 0.438, 0.07138, 0.3935, 0.02083, 0.4687, 0.02083, 0.438, 0.07138, 0.3881, 0.08675, 0.3935, 0.02083, 0.3881, 0.08675, 0.3363, 0.05403, 0.3935, 0.02083, 0.3931, 0.485, 0.4546, 0.4589, 0.4546, 0.514, 0.3931, 0.485, 0.413, 0.4303, 0.4546, 0.4589, 0.413, 0.4303, 0.4546, 0.4217, 0.4546, 0.4589, 0.4761, 0.3987, 0.4961, 0.4303, 0.4546, 0.4217, 0.4761, 0.3987, 0.5245, 0.398, 0.4961, 0.4303, 0.5245, 0.398, 0.5521, 0.4371, 0.4961, 0.4303, 0.5876, 0.1303, 0.5413, 0.09556, 0.5965, 0.06899, 0.5876, 0.1303, 0.5241, 0.133, 0.5413, 0.09556, 0.5241, 0.133, 0.5008, 0.1103, 0.5413, 0.09556, 0.4818, 0.1325, 0.4638, 0.1063, 0.5008, 0.1103, 0.4818, 0.1325, 0.4429, 0.1303, 0.4638, 0.1063, 0.4429, 0.1303, 0.4266, 0.106, 0.4638, 0.1063, 0.4008, 0.1259, 0.3881, 0.08675, 0.4266, 0.106, 0.4008, 0.1259, 0.3381, 0.116, 0.3881, 0.08675, 0.3381, 0.116, 0.3363, 0.05403, 0.3881, 0.08675, 0.3846, 0.398, 0.413, 0.4303, 0.357, 0.4371, 0.3846, 0.398, 0.433, 0.3987, 0.413, 0.4303, 0.433, 0.3987, 0.4546, 0.4217, 0.413, 0.4303, 0.5245, 0.398, 0.591, 0.3953, 0.5521, 0.4371, 0.5245, 0.398, 0.5465, 0.3491, 0.591, 0.3953, 0.5999, 0.1982, 0.5464, 0.1645, 0.5876, 0.1303, 0.5241, 0.133, 0.4818, 0.1325, 0.5008, 0.1103, 0.5241, 0.133, 0.4993, 0.1619, 0.4818, 0.1325, 0.4993, 0.1619, 0.4611, 0.1527, 0.4818, 0.1325, 0.4429, 0.1303, 0.4008, 0.1259, 0.4266, 0.106, 0.4429, 0.1303, 0.4222, 0.1574, 0.4008, 0.1259, 0.4222, 0.1574, 0.3751, 0.1547, 0.4008, 0.1259, 0.3181, 0.3953, 0.3846, 0.398, 0.357, 0.4371, 0.3181, 0.3953, 0.3626, 0.3491, 0.3846, 0.398, 0.3626, 0.3491, 0.4128, 0.3726, 0.3846, 0.398, 0.433, 0.3987, 0.4761, 0.3987, 0.4546, 0.4217, 0.433, 0.3987, 0.4546, 0.3709, 0.4761, 0.3987, 0.4546, 0.3709, 0.4964, 0.3726, 0.4761, 0.3987, 0.4841, 0.3345, 0.5465, 0.3491, 0.4964, 0.3726, 0.4841, 0.3345, 0.5229, 0.2821, 0.5465, 0.3491, 0.5235, 0.2169, 0.5464, 0.1645, 0.5999, 0.1982, 0.5235, 0.2169, 0.4993, 0.1619, 0.5464, 0.1645, 0.5235, 0.2169, 0.4591, 0.1887, 0.4993, 0.1619, 0.4591, 0.1887, 0.4611, 0.1527, 0.4993, 0.1619, 0.4591, 0.1887, 0.4222, 0.1574, 0.4611, 0.1527, 0.4591, 0.1887, 0.3918, 0.2093, 0.4222, 0.1574, 0.3918, 0.2093, 0.3751, 0.1547, 0.4222, 0.1574, 0.4546, 0.3709, 0.4841, 0.3345, 0.4964, 0.3726, 0.4546, 0.3709, 0.425, 0.3345, 0.4841, 0.3345, 0.425, 0.3345, 0.4546, 0.2854, 0.4841, 0.3345, 0.3918, 0.2093, 0.3181, 0.182, 0.3751, 0.1547, 0.3863, 0.2821, 0.425, 0.3345, 0.3626, 0.3491, 0.425, 0.3345, 0.4128, 0.3726, 0.3626, 0.3491, 0.1518, 0.3438, 0.146, 0.3395, 0.1446, 0.3312, 0.1566, 0.3294, 0.144, 0.3612, 0.1497, 0.3631, 0.1512, 0.3699, 0.1407, 0.3741, 0.1535, 0.3587, 0.1518, 0.3438, 0.1566, 0.3294, 0.1602, 0.3666, 0.1404, 0.3472, 0.144, 0.3612, 0.1407, 0.3741, 0.1316, 0.3343, 0.8872, 0.3186, 0.8908, 0.3139, 0.9038, 0.3268, 0.9002, 0.3298, 0.1512, 0.3699, 0.1497, 0.3631, 0.1535, 0.3587, 0.1602, 0.3666, 0.1446, 0.3312, 0.146, 0.3395, 0.1404, 0.3472, 0.1316, 0.3343, 0.8892, 0.292, 0.8959, 0.2845, 0.906, 0.3009, 0.9001, 0.3055, 0.9203, 0.2827, 0.9269, 0.2821, 0.9288, 0.2918, 0.9236, 0.2935, 0.8791, 0.3129, 0.8818, 0.3063, 0.8908, 0.3139, 0.8872, 0.3186, 0.9031, 0.2821, 0.9203, 0.2827, 0.9236, 0.2935, 0.9107, 0.2979, 0.8959, 0.2845, 0.9031, 0.2821, 0.9107, 0.2979, 0.906, 0.3009, 0.9127, 0.3222, 0.918, 0.3193, 0.9301, 0.3375, 0.9262, 0.34, 0.9107, 0.2979, 0.9236, 0.2935, 0.9302, 0.31, 0.9213, 0.3161, 0.906, 0.3009, 0.9107, 0.2979, 0.9213, 0.3161, 0.918, 0.3193, 0.9001, 0.3055, 0.906, 0.3009, 0.918, 0.3193, 0.9127, 0.3222, 0.8908, 0.3139, 0.9001, 0.3055, 0.9127, 0.3222, 0.9038, 0.3268, 0.9236, 0.2935, 0.9288, 0.2918, 0.9342, 0.308, 0.9302, 0.31, 0.9167, 0.3463, 0.9196, 0.344, 0.9302, 0.3567, 0.9272, 0.3577, 0.9038, 0.3268, 0.9127, 0.3222, 0.9262, 0.34, 0.9196, 0.344, 0.9302, 0.31, 0.9342, 0.308, 0.943, 0.3295, 0.9399, 0.3312, 0.9002, 0.3298, 0.9038, 0.3268, 0.9196, 0.344, 0.9167, 0.3463, 0.9213, 0.3161, 0.9302, 0.31, 0.9399, 0.3312, 0.9327, 0.3352, 0.918, 0.3193, 0.9213, 0.3161, 0.9327, 0.3352, 0.9301, 0.3375, 0.8843, 0.4014, 0.8813, 0.4042, 0.8791, 0.402, 0.8794, 0.3947, 0.8817, 0.3931, 0.8843, 0.3946, 0.9327, 0.3352, 0.9399, 0.3312, 0.9471, 0.3454, 0.9432, 0.3521, 0.9301, 0.3375, 0.9327, 0.3352, 0.9432, 0.3521, 0.9418, 0.3552, 0.9262, 0.34, 0.9301, 0.3375, 0.9418, 0.3552, 0.9374, 0.3566, 0.9196, 0.344, 0.9262, 0.34, 0.9374, 0.3566, 0.9302, 0.3567, 0.9399, 0.3312, 0.943, 0.3295, 0.9493, 0.3434, 0.9471, 0.3454, 0.1142, 0.3095, 0.107, 0.3064, 0.1042, 0.296, 0.1192, 0.2924, 0.1084, 0.3257, 0.1147, 0.3279, 0.1176, 0.3375, 0.1037, 0.3412, 0.1197, 0.3214, 0.1142, 0.3095, 0.1192, 0.2924, 0.1316, 0.3343, 0.1039, 0.3142, 0.1084, 0.3257, 0.1037, 0.3412, 0.08817, 0.3004, 0.1176, 0.3375, 0.1147, 0.3279, 0.1197, 0.3214, 0.1316, 0.3343, 0.1042, 0.296, 0.107, 0.3064, 0.1039, 0.3142, 0.08817, 0.3004, 0.2224, 0.691, 0.2273, 0.6893, 0.2309, 0.7036, 0.227, 0.7047, 0.2414, 0.6774, 0.2482, 0.6793, 0.2471, 0.6879, 0.2419, 0.6866, 0.2239, 0.683, 0.2341, 0.6793, 0.2362, 0.6876, 0.2273, 0.6893, 0.2341, 0.6793, 0.2414, 0.6774, 0.2419, 0.6866, 0.2362, 0.6876, 0.2595, 0.6819, 0.2656, 0.6858, 0.2624, 0.6912, 0.2566, 0.6885, 0.2186, 0.6858, 0.2239, 0.683, 0.2273, 0.6893, 0.2224, 0.691, 0.2374, 0.7033, 0.2417, 0.7031, 0.2421, 0.7203, 0.2385, 0.7192, 0.2471, 0.6879, 0.2566, 0.6885, 0.2542, 0.7047, 0.2458, 0.7044, 0.2419, 0.6866, 0.2471, 0.6879, 0.2458, 0.7044, 0.2417, 0.7031, 0.2362, 0.6876, 0.2419, 0.6866, 0.2417, 0.7031, 0.2374, 0.7033, 0.2273, 0.6893, 0.2362, 0.6876, 0.2374, 0.7033, 0.2309, 0.7036, 0.2566, 0.6885, 0.2624, 0.6912, 0.2597, 0.706, 0.2542, 0.7047, 0.2302, 0.7181, 0.2329, 0.7176, 0.2366, 0.7319, 0.2352, 0.7322, 0.2309, 0.7036, 0.2374, 0.7033, 0.2385, 0.7192, 0.2329, 0.7176, 0.2542, 0.7047, 0.2597, 0.706, 0.2542, 0.7189, 0.25, 0.7192, 0.227, 0.7047, 0.2309, 0.7036, 0.2329, 0.7176, 0.2302, 0.7181, 0.2458, 0.7044, 0.2542, 0.7047, 0.25, 0.7192, 0.2446, 0.7207, 0.2417, 0.7031, 0.2458, 0.7044, 0.2446, 0.7207, 0.2421, 0.7203, 0.4421, 0.8145, 0.4442, 0.8146, 0.4442, 0.8161, 0.4415, 0.818, 0.4395, 0.8173, 0.4395, 0.816, 0.2446, 0.7207, 0.25, 0.7192, 0.2467, 0.7324, 0.2432, 0.7326, 0.2421, 0.7203, 0.2446, 0.7207, 0.2432, 0.7326, 0.2418, 0.7324, 0.2385, 0.7192, 0.2421, 0.7203, 0.2418, 0.7324, 0.2395, 0.7322, 0.2329, 0.7176, 0.2385, 0.7192, 0.2395, 0.7322, 0.2366, 0.7319, 0.25, 0.7192, 0.2542, 0.7189, 0.2489, 0.7326, 0.2467, 0.7324, 0.1229, 0.8169, 0.1087, 0.8158, 0.12, 0.8022, 0.09031, 0.8179, 0.1087, 0.8158, 0.1027, 0.8314, 0.1229, 0.8169, 0.12, 0.8022, 0.1363, 0.8106, 0.1229, 0.8169, 0.1363, 0.8106, 0.1319, 0.8267, 0.1229, 0.8169, 0.1319, 0.8267, 0.1175, 0.8284, 0.09031, 0.8179, 0.1027, 0.8314, 0.08333, 0.8389, 0.1488, 0.6843, 0.1693, 0.6927, 0.1508, 0.7028, 0.1062, 0.6827, 0.1277, 0.6774, 0.1188, 0.6963, 0.139, 0.8391, 0.1521, 0.8255, 0.154, 0.8505, 0.1132, 0.8398, 0.1254, 0.8397, 0.1175, 0.8516, 0.1832, 0.7099, 0.1777, 0.7313, 0.1644, 0.714, 0.1488, 0.6843, 0.1508, 0.7028, 0.1353, 0.6968, 0.1062, 0.6827, 0.1188, 0.6963, 0.1019, 0.7015, 0.139, 0.8391, 0.154, 0.8505, 0.1332, 0.8528, 0.1132, 0.8398, 0.1175, 0.8516, 0.1023, 0.8479, 0.1498, 0.7169, 0.156, 0.7303, 0.1399, 0.7259, 0.1269, 0.7072, 0.1382, 0.7115, 0.1269, 0.7194, 0.102, 0.7176, 0.1151, 0.7116, 0.1138, 0.7272, 0.1236, 0.8646, 0.1413, 0.8721, 0.1189, 0.8833, 0.08871, 0.8604, 0.1074, 0.8647, 0.09395, 0.8819, 0.1411, 0.7462, 0.1161, 0.748, 0.1276, 0.733, 0.09395, 0.8819, 0.1074, 0.8647, 0.1189, 0.8833, 0.1074, 0.8647, 0.1236, 0.8646, 0.1189, 0.8833, 0.1161, 0.748, 0.1138, 0.7272, 0.1276, 0.733, 0.1161, 0.748, 0.09454, 0.7353, 0.1138, 0.7272, 0.09454, 0.7353, 0.102, 0.7176, 0.1138, 0.7272, 0.1138, 0.7272, 0.1269, 0.7194, 0.1276, 0.733, 0.1138, 0.7272, 0.1151, 0.7116, 0.1269, 0.7194, 0.1151, 0.7116, 0.1269, 0.7072, 0.1269, 0.7194, 0.1269, 0.7194, 0.1399, 0.7259, 0.1276, 0.733, 0.1269, 0.7194, 0.1382, 0.7115, 0.1399, 0.7259, 0.1382, 0.7115, 0.1498, 0.7169, 0.1399, 0.7259, 0.1399, 0.7259, 0.1411, 0.7462, 0.1276, 0.733, 0.1399, 0.7259, 0.156, 0.7303, 0.1411, 0.7462, 0.156, 0.7303, 0.1632, 0.748, 0.1411, 0.7462, 0.1023, 0.8479, 0.1074, 0.8647, 0.08871, 0.8604, 0.1023, 0.8479, 0.1175, 0.8516, 0.1074, 0.8647, 0.1175, 0.8516, 0.1236, 0.8646, 0.1074, 0.8647, 0.1332, 0.8528, 0.1413, 0.8721, 0.1236, 0.8646, 0.1332, 0.8528, 0.154, 0.8505, 0.1413, 0.8721, 0.08333, 0.7129, 0.102, 0.7176, 0.09454, 0.7353, 0.1019, 0.7015, 0.1151, 0.7116, 0.102, 0.7176, 0.1019, 0.7015, 0.1188, 0.6963, 0.1151, 0.7116, 0.1188, 0.6963, 0.1269, 0.7072, 0.1151, 0.7116, 0.1353, 0.6968, 0.1382, 0.7115, 0.1269, 0.7072, 0.1353, 0.6968, 0.1508, 0.7028, 0.1382, 0.7115, 0.1508, 0.7028, 0.1498, 0.7169, 0.1382, 0.7115, 0.1644, 0.714, 0.156, 0.7303, 0.1498, 0.7169, 0.1644, 0.714, 0.1777, 0.7313, 0.156, 0.7303, 0.1777, 0.7313, 0.1632, 0.748, 0.156, 0.7303, 0.1175, 0.8516, 0.1332, 0.8528, 0.1236, 0.8646, 0.1175, 0.8516, 0.1254, 0.8397, 0.1332, 0.8528, 0.1254, 0.8397, 0.139, 0.8391, 0.1332, 0.8528, 0.08333, 0.7129, 0.1019, 0.7015, 0.102, 0.7176, 0.08333, 0.7129, 0.08475, 0.688, 0.1019, 0.7015, 0.08475, 0.688, 0.1062, 0.6827, 0.1019, 0.7015, 0.1188, 0.6963, 0.1353, 0.6968, 0.1269, 0.7072, 0.1188, 0.6963, 0.1277, 0.6774, 0.1353, 0.6968, 0.1277, 0.6774, 0.1488, 0.6843, 0.1353, 0.6968, 0.1508, 0.7028, 0.1644, 0.714, 0.1498, 0.7169, 0.1508, 0.7028, 0.1693, 0.6927, 0.1644, 0.714, 0.1693, 0.6927, 0.1832, 0.7099, 0.1644, 0.714, 0.08333, 0.8389, 0.1023, 0.8479, 0.08871, 0.8604, 0.08333, 0.8389, 0.1027, 0.8314, 0.1023, 0.8479, 0.1027, 0.8314, 0.1132, 0.8398, 0.1023, 0.8479, 0.1175, 0.8284, 0.1254, 0.8397, 0.1132, 0.8398, 0.1175, 0.8284, 0.1319, 0.8267, 0.1254, 0.8397, 0.1319, 0.8267, 0.139, 0.8391, 0.1254, 0.8397, 0.1319, 0.8267, 0.1521, 0.8255, 0.139, 0.8391, 0.1319, 0.8267, 0.1363, 0.8106, 0.1521, 0.8255, 0.1363, 0.8106, 0.154, 0.8034, 0.1521, 0.8255, 0.1363, 0.8106, 0.1373, 0.7889, 0.154, 0.8034, 0.1363, 0.8106, 0.12, 0.8022, 0.1373, 0.7889, 0.12, 0.8022, 0.1159, 0.7834, 0.1373, 0.7889, 0.1027, 0.8314, 0.1175, 0.8284, 0.1132, 0.8398, 0.1027, 0.8314, 0.1087, 0.8158, 0.1175, 0.8284, 0.1087, 0.8158, 0.1229, 0.8169, 0.1175, 0.8284, 0.12, 0.8022, 0.09868, 0.7974, 0.1159, 0.7834, 0.12, 0.8022, 0.1087, 0.8158, 0.09868, 0.7974, 0.1087, 0.8158, 0.09031, 0.8179, 0.09868, 0.7974, 0.3611, 0.8294, 0.3749, 0.8364, 0.3611, 0.8435, 0.3858, 0.8474, 0.3749, 0.8364, 0.3959, 0.8301, 0.3611, 0.8294, 0.3611, 0.8435, 0.3473, 0.8364, 0.3611, 0.8294, 0.3473, 0.8364, 0.3478, 0.8145, 0.3611, 0.8294, 0.3478, 0.8145, 0.3744, 0.8145, 0.3858, 0.8474, 0.3959, 0.8301, 0.4041, 0.8554, 0.3611, 0.8554, 0.3724, 0.8517, 0.3681, 0.865, 0.3364, 0.8474, 0.3498, 0.8517, 0.3388, 0.8627, 0.2223, 0.8511, 0.205, 0.8612, 0.2113, 0.8402, 0.2513, 0.8417, 0.2376, 0.8488, 0.2399, 0.8334, 0.3858, 0.8474, 0.4041, 0.8554, 0.3834, 0.8627, 0.3611, 0.8554, 0.3681, 0.865, 0.3542, 0.865, 0.3364, 0.8474, 0.3388, 0.8627, 0.3181, 0.8554, 0.2223, 0.8511, 0.2113, 0.8402, 0.2266, 0.8377, 0.2513, 0.8417, 0.2399, 0.8334, 0.2538, 0.8264, 0.3764, 0.8764, 0.3959, 0.8807, 0.3744, 0.8963, 0.3459, 0.8764, 0.3611, 0.8789, 0.3478, 0.8963, 0.2044, 0.8264, 0.1894, 0.8131, 0.2113, 0.8127, 0.2303, 0.8264, 0.2184, 0.8264, 0.2266, 0.8152, 0.2513, 0.8112, 0.2399, 0.8195, 0.2376, 0.8041, 0.2376, 0.8041, 0.2266, 0.8152, 0.2223, 0.8018, 0.2376, 0.8041, 0.2399, 0.8195, 0.2266, 0.8152, 0.2399, 0.8195, 0.2303, 0.8264, 0.2266, 0.8152, 0.2266, 0.8152, 0.2113, 0.8127, 0.2223, 0.8018, 0.2266, 0.8152, 0.2184, 0.8264, 0.2113, 0.8127, 0.2184, 0.8264, 0.2044, 0.8264, 0.2113, 0.8127, 0.2113, 0.8127, 0.205, 0.7917, 0.2223, 0.8018, 0.2113, 0.8127, 0.1894, 0.8131, 0.205, 0.7917, 0.3263, 0.8807, 0.3459, 0.8764, 0.3478, 0.8963, 0.205, 0.7917, 0.2303, 0.7834, 0.2223, 0.8018, 0.3478, 0.8963, 0.3611, 0.8789, 0.3744, 0.8963, 0.3611, 0.8789, 0.3764, 0.8764, 0.3744, 0.8963, 0.2303, 0.7834, 0.2376, 0.8041, 0.2223, 0.8018, 0.2303, 0.7834, 0.2556, 0.7916, 0.2376, 0.8041, 0.2556, 0.7916, 0.2513, 0.8112, 0.2376, 0.8041, 0.2538, 0.8264, 0.2399, 0.8195, 0.2513, 0.8112, 0.2538, 0.8264, 0.2399, 0.8334, 0.2399, 0.8195, 0.2399, 0.8334, 0.2303, 0.8264, 0.2399, 0.8195, 0.2266, 0.8377, 0.2184, 0.8264, 0.2303, 0.8264, 0.2266, 0.8377, 0.2113, 0.8402, 0.2184, 0.8264, 0.2113, 0.8402, 0.2044, 0.8264, 0.2184, 0.8264, 0.1894, 0.8398, 0.1894, 0.8131, 0.2044, 0.8264, 0.3181, 0.8554, 0.3388, 0.8627, 0.3263, 0.8807, 0.3388, 0.8627, 0.3459, 0.8764, 0.3263, 0.8807, 0.3542, 0.865, 0.3611, 0.8789, 0.3459, 0.8764, 0.3542, 0.865, 0.3681, 0.865, 0.3611, 0.8789, 0.3681, 0.865, 0.3764, 0.8764, 0.3611, 0.8789, 0.3834, 0.8627, 0.3959, 0.8807, 0.3764, 0.8764, 0.3834, 0.8627, 0.4041, 0.8554, 0.3959, 0.8807, 0.2712, 0.8132, 0.2513, 0.8112, 0.2556, 0.7916, 0.2399, 0.8334, 0.2266, 0.8377, 0.2303, 0.8264, 0.2399, 0.8334, 0.2376, 0.8488, 0.2266, 0.8377, 0.2376, 0.8488, 0.2223, 0.8511, 0.2266, 0.8377, 0.2113, 0.8402, 0.1894, 0.8398, 0.2044, 0.8264, 0.2113, 0.8402, 0.205, 0.8612, 0.1894, 0.8398, 0.3263, 0.8301, 0.3364, 0.8474, 0.3181, 0.8554, 0.3388, 0.8627, 0.3542, 0.865, 0.3459, 0.8764, 0.3388, 0.8627, 0.3498, 0.8517, 0.3542, 0.865, 0.3498, 0.8517, 0.3611, 0.8554, 0.3542, 0.865, 0.3681, 0.865, 0.3834, 0.8627, 0.3764, 0.8764, 0.3681, 0.865, 0.3724, 0.8517, 0.3834, 0.8627, 0.3724, 0.8517, 0.3858, 0.8474, 0.3834, 0.8627, 0.2712, 0.8132, 0.2538, 0.8264, 0.2513, 0.8112, 0.2712, 0.8132, 0.2712, 0.8397, 0.2538, 0.8264, 0.2712, 0.8397, 0.2513, 0.8417, 0.2538, 0.8264, 0.2556, 0.8613, 0.2376, 0.8488, 0.2513, 0.8417, 0.2556, 0.8613, 0.2303, 0.8695, 0.2376, 0.8488, 0.2303, 0.8695, 0.2223, 0.8511, 0.2376, 0.8488, 0.2303, 0.8695, 0.205, 0.8612, 0.2223, 0.8511, 0.3478, 0.8145, 0.3473, 0.8364, 0.3263, 0.8301, 0.3473, 0.8364, 0.3364, 0.8474, 0.3263, 0.8301, 0.3473, 0.8364, 0.3498, 0.8517, 0.3364, 0.8474, 0.3473, 0.8364, 0.3611, 0.8435, 0.3498, 0.8517, 0.3611, 0.8435, 0.3611, 0.8554, 0.3498, 0.8517, 0.2712, 0.8397, 0.2556, 0.8613, 0.2513, 0.8417, 0.3959, 0.8301, 0.3749, 0.8364, 0.3744, 0.8145, 0.3749, 0.8364, 0.3611, 0.8294, 0.3744, 0.8145, 0.3611, 0.8435, 0.3724, 0.8517, 0.3611, 0.8554, 0.3611, 0.8435, 0.3749, 0.8364, 0.3724, 0.8517, 0.3749, 0.8364, 0.3858, 0.8474, 0.3724, 0.8517])
me_cylinder.materials.append(mat_material)
me_cylinder.use_remesh_preserve_volume = False
me_cylinder.use_remesh_preserve_attributes = False
me_cylinder.use_mirror_vertex_groups = False
me_cylinder.update()

# ---- objects
ob_tree001 = bpy.data.objects.new('Tree001', me_cylinder)
ob_lamp = bpy.data.objects.new('Lamp', light_lamp)
ob_camera = bpy.data.objects.new('Camera', cam_camera)

# ---- transforms, parenting, visibility, modifiers, constraints
ob_tree001.location = (0.0, 0.0, 0.0)
ob_tree001.lineart.crease_threshold = 0.0
ob_lamp.location = (4.076, 1.005, 5.904)
ob_lamp.rotation_euler = (0.6503, 0.05522, 1.866)
ob_lamp.lock_rotations_4d = False
ob_lamp.empty_display_type = 'ARROWS'
ob_lamp.color = (0.0, 0.0, 0.0, 0.0)
ob_lamp.lineart.crease_threshold = 0.0
ob_camera.location = (7.481, -6.508, 5.344)
ob_camera.rotation_euler = (1.109, 0.0, 0.8149)
ob_camera.lock_rotations_4d = False
ob_camera.empty_display_type = 'ARROWS'
ob_camera.color = (0.0, 0.0, 0.0, 0.0)
ob_camera.display_type = 'WIRE'
ob_camera.lineart.crease_threshold = 0.0

# ---- collection membership
col_collection_1.objects.link(ob_tree001)
col_collection_1.objects.link(ob_lamp)
col_collection_1.objects.link(ob_camera)

# ---- scene / render settings (as saved in the file)
scene.camera = ob_camera
scene.frame_start = 1; scene.frame_end = 250; scene.frame_set(1)
scene.render.engine = 'CYCLES'
scene.render.resolution_percentage = 50
scene.render.dither_intensity = 0.0
scene.cycles.use_denoising = False
scene.cycles.samples = 128
scene.cycles.sampling_pattern = 'TABULATED_SOBOL'
scene.cycles.use_adaptive_sampling = False
scene.cycles.use_light_tree = False
scene.cycles.blur_glossy = 0.0
scene.cycles.sample_clamp_indirect = 0.0
scene.view_settings.view_transform = 'Standard'
bpy.context.view_layer.update()
